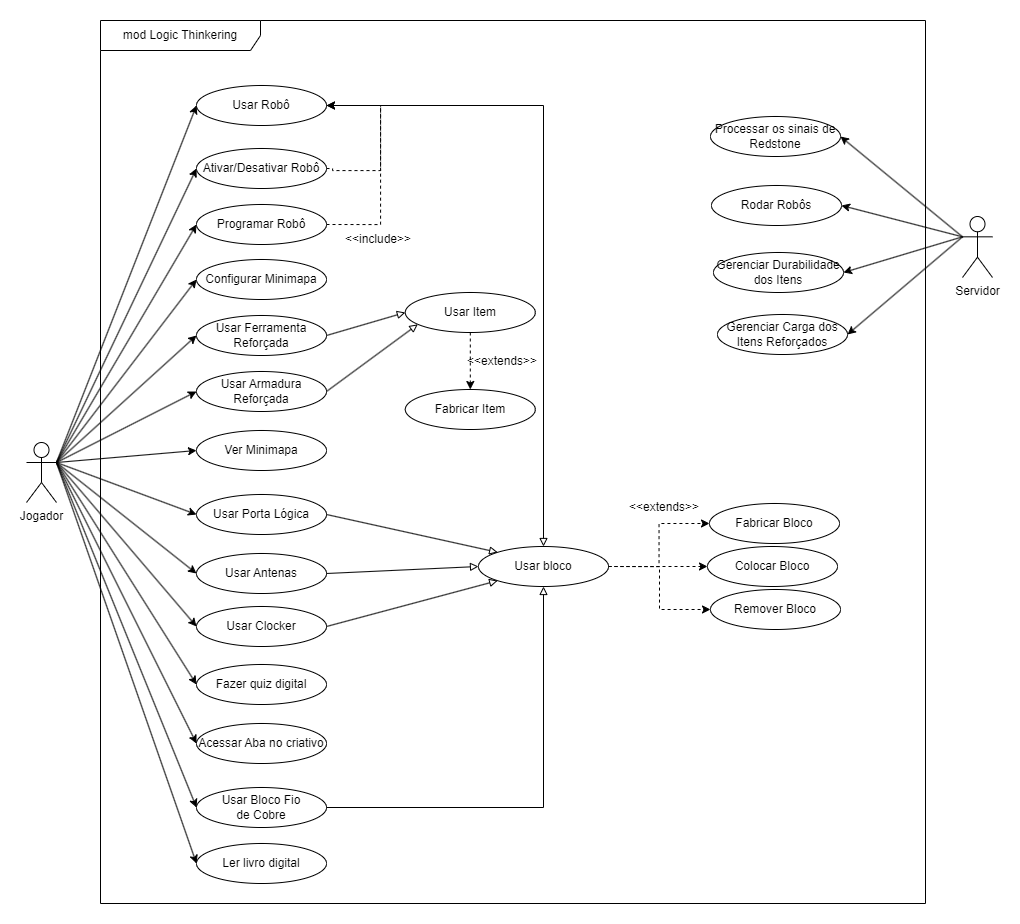

The diagram above was exported from draw.io. Its source (the exported page's mxGraphModel, read from the mxfile embedded in the PNG):
<mxGraphModel dx="3860" dy="99" grid="1" gridSize="10" guides="1" tooltips="1" connect="1" arrows="1" fold="1" page="1" pageScale="1" pageWidth="827" pageHeight="1169" math="0" shadow="0">
  <root>
    <mxCell id="0" />
    <mxCell id="1" parent="0" />
    <mxCell id="Me5sVMwgNJpdAMh49Ysg-1" value="mod Logic Thinkering" style="shape=umlFrame;whiteSpace=wrap;html=1;pointerEvents=0;recursiveResize=0;container=0;collapsible=0;width=160;" vertex="1" parent="1">
      <mxGeometry x="-1261" y="1180" width="825" height="883" as="geometry" />
    </mxCell>
    <mxCell id="Me5sVMwgNJpdAMh49Ysg-2" value="Usar Robô" style="ellipse;whiteSpace=wrap;html=1;" vertex="1" parent="1">
      <mxGeometry x="-1165" y="1245" width="130" height="40" as="geometry" />
    </mxCell>
    <mxCell id="Me5sVMwgNJpdAMh49Ysg-3" style="edgeStyle=orthogonalEdgeStyle;rounded=0;orthogonalLoop=1;jettySize=auto;html=1;entryX=1;entryY=0.5;entryDx=0;entryDy=0;exitX=1;exitY=0.5;exitDx=0;exitDy=0;dashed=1;" edge="1" parent="1" source="Me5sVMwgNJpdAMh49Ysg-38" target="Me5sVMwgNJpdAMh49Ysg-2">
      <mxGeometry relative="1" as="geometry">
        <Array as="points">
          <mxPoint x="-981" y="1384" />
          <mxPoint x="-981" y="1265" />
        </Array>
      </mxGeometry>
    </mxCell>
    <mxCell id="Me5sVMwgNJpdAMh49Ysg-4" style="edgeStyle=orthogonalEdgeStyle;rounded=0;orthogonalLoop=1;jettySize=auto;html=1;entryX=1;entryY=0.5;entryDx=0;entryDy=0;exitX=1;exitY=0.5;exitDx=0;exitDy=0;dashed=1;" edge="1" parent="1" source="Me5sVMwgNJpdAMh49Ysg-39" target="Me5sVMwgNJpdAMh49Ysg-2">
      <mxGeometry relative="1" as="geometry">
        <Array as="points">
          <mxPoint x="-1029" y="1330" />
          <mxPoint x="-981" y="1330" />
          <mxPoint x="-981" y="1265" />
        </Array>
      </mxGeometry>
    </mxCell>
    <mxCell id="Me5sVMwgNJpdAMh49Ysg-5" value="Ler livro digital" style="ellipse;whiteSpace=wrap;html=1;" vertex="1" parent="1">
      <mxGeometry x="-1165.0000000000002" y="2003" width="130" height="40" as="geometry" />
    </mxCell>
    <mxCell id="Me5sVMwgNJpdAMh49Ysg-6" value="Usar Armadura Reforçada" style="ellipse;whiteSpace=wrap;html=1;" vertex="1" parent="1">
      <mxGeometry x="-1164.9999999999998" y="1531" width="130" height="40" as="geometry" />
    </mxCell>
    <mxCell id="Me5sVMwgNJpdAMh49Ysg-7" value="Usar Ferramenta Reforçada" style="ellipse;whiteSpace=wrap;html=1;" vertex="1" parent="1">
      <mxGeometry x="-1165" y="1475" width="130" height="40" as="geometry" />
    </mxCell>
    <mxCell id="Me5sVMwgNJpdAMh49Ysg-8" value="Processar os sinais de Redstone" style="ellipse;whiteSpace=wrap;html=1;" vertex="1" parent="1">
      <mxGeometry x="-651" y="1276" width="130" height="40" as="geometry" />
    </mxCell>
    <mxCell id="Me5sVMwgNJpdAMh49Ysg-9" value="Rodar Robôs" style="ellipse;whiteSpace=wrap;html=1;" vertex="1" parent="1">
      <mxGeometry x="-650.0000000000001" y="1345" width="130" height="40" as="geometry" />
    </mxCell>
    <mxCell id="Me5sVMwgNJpdAMh49Ysg-10" style="rounded=0;orthogonalLoop=1;jettySize=auto;html=1;exitX=1;exitY=0.3333333333333333;exitDx=0;exitDy=0;exitPerimeter=0;entryX=0;entryY=0.5;entryDx=0;entryDy=0;" edge="1" parent="1" source="Me5sVMwgNJpdAMh49Ysg-11" target="Me5sVMwgNJpdAMh49Ysg-15">
      <mxGeometry relative="1" as="geometry" />
    </mxCell>
    <mxCell id="Me5sVMwgNJpdAMh49Ysg-11" value="Jogador" style="shape=umlActor;verticalLabelPosition=bottom;verticalAlign=top;html=1;" vertex="1" parent="1">
      <mxGeometry x="-1335" y="1602" width="30" height="60" as="geometry" />
    </mxCell>
    <mxCell id="Me5sVMwgNJpdAMh49Ysg-12" value="Servidor" style="shape=umlActor;verticalLabelPosition=bottom;verticalAlign=top;html=1;" vertex="1" parent="1">
      <mxGeometry x="-399" y="1376" width="30" height="61" as="geometry" />
    </mxCell>
    <mxCell id="Me5sVMwgNJpdAMh49Ysg-13" value="Ver Minimapa" style="ellipse;whiteSpace=wrap;html=1;" vertex="1" parent="1">
      <mxGeometry x="-1165" y="1590" width="130" height="40" as="geometry" />
    </mxCell>
    <mxCell id="Me5sVMwgNJpdAMh49Ysg-14" value="Usar Antenas&lt;span style=&quot;color: rgba(0, 0, 0, 0); font-family: monospace; font-size: 0px; text-align: start; text-wrap-mode: nowrap;&quot;&gt;%3CmxGraphModel%3E%3Croot%3E%3CmxCell%20id%3D%220%22%2F%3E%3CmxCell%20id%3D%221%22%20parent%3D%220%22%2F%3E%3CmxCell%20id%3D%222%22%20value%3D%22Criar%20Portas%20L%C3%B3gicas%22%20style%3D%22ellipse%3BwhiteSpace%3Dwrap%3Bhtml%3D1%3B%22%20vertex%3D%221%22%20parent%3D%221%22%3E%3CmxGeometry%20x%3D%22280%22%20y%3D%22100%22%20width%3D%22100%22%20height%3D%2240%22%20as%3D%22geometry%22%2F%3E%3C%2FmxCell%3E%3C%2Froot%3E%3C%2FmxGraphModel%3E&lt;/span&gt;" style="ellipse;whiteSpace=wrap;html=1;" vertex="1" parent="1">
      <mxGeometry x="-1165" y="1713" width="130" height="40" as="geometry" />
    </mxCell>
    <mxCell id="Me5sVMwgNJpdAMh49Ysg-15" value="Configurar Minimapa" style="ellipse;whiteSpace=wrap;html=1;" vertex="1" parent="1">
      <mxGeometry x="-1165.0000000000002" y="1419" width="130" height="40" as="geometry" />
    </mxCell>
    <mxCell id="Me5sVMwgNJpdAMh49Ysg-16" value="Usar Clocker" style="ellipse;whiteSpace=wrap;html=1;" vertex="1" parent="1">
      <mxGeometry x="-1165" y="1766" width="130" height="40" as="geometry" />
    </mxCell>
    <mxCell id="Me5sVMwgNJpdAMh49Ysg-17" value="Acessar Aba no criativo" style="ellipse;whiteSpace=wrap;html=1;" vertex="1" parent="1">
      <mxGeometry x="-1165" y="1883" width="130" height="40" as="geometry" />
    </mxCell>
    <mxCell id="Me5sVMwgNJpdAMh49Ysg-18" value="Usar Bloco Fio&lt;div&gt;de Cobre&lt;/div&gt;" style="ellipse;whiteSpace=wrap;html=1;" vertex="1" parent="1">
      <mxGeometry x="-1165" y="1947" width="130" height="40" as="geometry" />
    </mxCell>
    <mxCell id="Me5sVMwgNJpdAMh49Ysg-19" value="Fazer quiz digital" style="ellipse;whiteSpace=wrap;html=1;" vertex="1" parent="1">
      <mxGeometry x="-1165" y="1824" width="130" height="40" as="geometry" />
    </mxCell>
    <mxCell id="Me5sVMwgNJpdAMh49Ysg-20" style="edgeStyle=orthogonalEdgeStyle;rounded=0;orthogonalLoop=1;jettySize=auto;html=1;entryX=0;entryY=0.5;entryDx=0;entryDy=0;strokeColor=none;dashed=1;" edge="1" parent="1" source="Me5sVMwgNJpdAMh49Ysg-19">
      <mxGeometry relative="1" as="geometry">
        <mxPoint x="-676.9999999999945" y="1976.9999999999995" as="targetPoint" />
      </mxGeometry>
    </mxCell>
    <mxCell id="Me5sVMwgNJpdAMh49Ysg-21" value="" style="endArrow=classic;html=1;rounded=0;entryX=1;entryY=0.5;entryDx=0;entryDy=0;exitX=0;exitY=0.3333333333333333;exitDx=0;exitDy=0;exitPerimeter=0;" edge="1" parent="1" source="Me5sVMwgNJpdAMh49Ysg-12" target="Me5sVMwgNJpdAMh49Ysg-9">
      <mxGeometry width="50" height="50" relative="1" as="geometry">
        <mxPoint x="-1438" y="1534" as="sourcePoint" />
        <mxPoint x="-1388" y="1484" as="targetPoint" />
      </mxGeometry>
    </mxCell>
    <mxCell id="Me5sVMwgNJpdAMh49Ysg-22" value="Usar Porta Lógica" style="ellipse;whiteSpace=wrap;html=1;" vertex="1" parent="1">
      <mxGeometry x="-1165" y="1654" width="130" height="40" as="geometry" />
    </mxCell>
    <mxCell id="Me5sVMwgNJpdAMh49Ysg-23" value="" style="endArrow=classic;html=1;rounded=0;entryX=0;entryY=0.5;entryDx=0;entryDy=0;exitX=1;exitY=0.3333333333333333;exitDx=0;exitDy=0;exitPerimeter=0;" edge="1" parent="1" source="Me5sVMwgNJpdAMh49Ysg-11" target="Me5sVMwgNJpdAMh49Ysg-5">
      <mxGeometry width="50" height="50" relative="1" as="geometry">
        <mxPoint x="-1490" y="1747" as="sourcePoint" />
        <mxPoint x="-1440" y="1697" as="targetPoint" />
      </mxGeometry>
    </mxCell>
    <mxCell id="Me5sVMwgNJpdAMh49Ysg-24" value="" style="endArrow=classic;html=1;rounded=0;entryX=0;entryY=0.5;entryDx=0;entryDy=0;exitX=1;exitY=0.3333333333333333;exitDx=0;exitDy=0;exitPerimeter=0;" edge="1" parent="1" source="Me5sVMwgNJpdAMh49Ysg-11" target="Me5sVMwgNJpdAMh49Ysg-6">
      <mxGeometry width="50" height="50" relative="1" as="geometry">
        <mxPoint x="-1486" y="1751" as="sourcePoint" />
        <mxPoint x="-1436" y="1701" as="targetPoint" />
      </mxGeometry>
    </mxCell>
    <mxCell id="Me5sVMwgNJpdAMh49Ysg-25" value="" style="endArrow=classic;html=1;rounded=0;exitX=1;exitY=0.3333333333333333;exitDx=0;exitDy=0;exitPerimeter=0;entryX=0;entryY=0.5;entryDx=0;entryDy=0;" edge="1" parent="1" source="Me5sVMwgNJpdAMh49Ysg-11" target="Me5sVMwgNJpdAMh49Ysg-22">
      <mxGeometry width="50" height="50" relative="1" as="geometry">
        <mxPoint x="-1484" y="1753" as="sourcePoint" />
        <mxPoint x="-1434" y="1703" as="targetPoint" />
      </mxGeometry>
    </mxCell>
    <mxCell id="Me5sVMwgNJpdAMh49Ysg-26" value="" style="endArrow=classic;html=1;rounded=0;entryX=0;entryY=0.5;entryDx=0;entryDy=0;exitX=1;exitY=0.3333333333333333;exitDx=0;exitDy=0;exitPerimeter=0;" edge="1" parent="1" source="Me5sVMwgNJpdAMh49Ysg-11" target="Me5sVMwgNJpdAMh49Ysg-13">
      <mxGeometry width="50" height="50" relative="1" as="geometry">
        <mxPoint x="-1483" y="1754" as="sourcePoint" />
        <mxPoint x="-1433" y="1704" as="targetPoint" />
      </mxGeometry>
    </mxCell>
    <mxCell id="Me5sVMwgNJpdAMh49Ysg-27" value="" style="endArrow=classic;html=1;rounded=0;entryX=0;entryY=0.5;entryDx=0;entryDy=0;exitX=1;exitY=0.3333333333333333;exitDx=0;exitDy=0;exitPerimeter=0;" edge="1" parent="1" source="Me5sVMwgNJpdAMh49Ysg-11" target="Me5sVMwgNJpdAMh49Ysg-7">
      <mxGeometry width="50" height="50" relative="1" as="geometry">
        <mxPoint x="-1479" y="1758" as="sourcePoint" />
        <mxPoint x="-1429" y="1708" as="targetPoint" />
      </mxGeometry>
    </mxCell>
    <mxCell id="Me5sVMwgNJpdAMh49Ysg-28" value="" style="endArrow=classic;html=1;rounded=0;entryX=0;entryY=0.5;entryDx=0;entryDy=0;exitX=1;exitY=0.3333333333333333;exitDx=0;exitDy=0;exitPerimeter=0;" edge="1" parent="1" source="Me5sVMwgNJpdAMh49Ysg-11" target="Me5sVMwgNJpdAMh49Ysg-38">
      <mxGeometry width="50" height="50" relative="1" as="geometry">
        <mxPoint x="-1478" y="1759" as="sourcePoint" />
        <mxPoint x="-1428" y="1709" as="targetPoint" />
      </mxGeometry>
    </mxCell>
    <mxCell id="Me5sVMwgNJpdAMh49Ysg-29" value="" style="endArrow=classic;html=1;rounded=0;entryX=0;entryY=0.5;entryDx=0;entryDy=0;exitX=1;exitY=0.3333333333333333;exitDx=0;exitDy=0;exitPerimeter=0;" edge="1" parent="1" source="Me5sVMwgNJpdAMh49Ysg-11" target="Me5sVMwgNJpdAMh49Ysg-39">
      <mxGeometry width="50" height="50" relative="1" as="geometry">
        <mxPoint x="-1477" y="1760" as="sourcePoint" />
        <mxPoint x="-1427" y="1710" as="targetPoint" />
      </mxGeometry>
    </mxCell>
    <mxCell id="Me5sVMwgNJpdAMh49Ysg-30" value="" style="endArrow=classic;html=1;rounded=0;entryX=0;entryY=0.5;entryDx=0;entryDy=0;exitX=1;exitY=0.3333333333333333;exitDx=0;exitDy=0;exitPerimeter=0;" edge="1" parent="1" source="Me5sVMwgNJpdAMh49Ysg-11" target="Me5sVMwgNJpdAMh49Ysg-2">
      <mxGeometry width="50" height="50" relative="1" as="geometry">
        <mxPoint x="-1370" y="1532" as="sourcePoint" />
        <mxPoint x="-1320" y="1482" as="targetPoint" />
      </mxGeometry>
    </mxCell>
    <mxCell id="Me5sVMwgNJpdAMh49Ysg-31" value="" style="endArrow=classic;html=1;rounded=0;entryX=0;entryY=0.5;entryDx=0;entryDy=0;exitX=1;exitY=0.3333333333333333;exitDx=0;exitDy=0;exitPerimeter=0;" edge="1" parent="1" source="Me5sVMwgNJpdAMh49Ysg-11" target="Me5sVMwgNJpdAMh49Ysg-14">
      <mxGeometry width="50" height="50" relative="1" as="geometry">
        <mxPoint x="-1491" y="1746" as="sourcePoint" />
        <mxPoint x="-1441" y="1696" as="targetPoint" />
      </mxGeometry>
    </mxCell>
    <mxCell id="Me5sVMwgNJpdAMh49Ysg-32" value="" style="endArrow=classic;html=1;rounded=0;entryX=0;entryY=0.5;entryDx=0;entryDy=0;exitX=1;exitY=0.3333333333333333;exitDx=0;exitDy=0;exitPerimeter=0;" edge="1" parent="1" source="Me5sVMwgNJpdAMh49Ysg-11" target="Me5sVMwgNJpdAMh49Ysg-17">
      <mxGeometry width="50" height="50" relative="1" as="geometry">
        <mxPoint x="-1489" y="1748" as="sourcePoint" />
        <mxPoint x="-1439" y="1698" as="targetPoint" />
      </mxGeometry>
    </mxCell>
    <mxCell id="Me5sVMwgNJpdAMh49Ysg-33" value="" style="endArrow=classic;html=1;rounded=0;entryX=1;entryY=0.5;entryDx=0;entryDy=0;exitX=0;exitY=0.3333333333333333;exitDx=0;exitDy=0;exitPerimeter=0;" edge="1" parent="1" source="Me5sVMwgNJpdAMh49Ysg-12" target="Me5sVMwgNJpdAMh49Ysg-61">
      <mxGeometry width="50" height="50" relative="1" as="geometry">
        <mxPoint x="-1487" y="1750" as="sourcePoint" />
        <mxPoint x="-1437" y="1700" as="targetPoint" />
      </mxGeometry>
    </mxCell>
    <mxCell id="Me5sVMwgNJpdAMh49Ysg-34" value="" style="endArrow=classic;html=1;rounded=0;entryX=0;entryY=0.5;entryDx=0;entryDy=0;exitX=1;exitY=0.3333333333333333;exitDx=0;exitDy=0;exitPerimeter=0;" edge="1" parent="1" source="Me5sVMwgNJpdAMh49Ysg-11" target="Me5sVMwgNJpdAMh49Ysg-18">
      <mxGeometry width="50" height="50" relative="1" as="geometry">
        <mxPoint x="-1486" y="1751" as="sourcePoint" />
        <mxPoint x="-1436" y="1701" as="targetPoint" />
      </mxGeometry>
    </mxCell>
    <mxCell id="Me5sVMwgNJpdAMh49Ysg-35" value="" style="endArrow=classic;html=1;rounded=0;entryX=0;entryY=0.5;entryDx=0;entryDy=0;exitX=1;exitY=0.3333333333333333;exitDx=0;exitDy=0;exitPerimeter=0;" edge="1" parent="1" source="Me5sVMwgNJpdAMh49Ysg-11" target="Me5sVMwgNJpdAMh49Ysg-19">
      <mxGeometry width="50" height="50" relative="1" as="geometry">
        <mxPoint x="-1485" y="1752" as="sourcePoint" />
        <mxPoint x="-1435" y="1702" as="targetPoint" />
      </mxGeometry>
    </mxCell>
    <mxCell id="Me5sVMwgNJpdAMh49Ysg-36" value="" style="endArrow=classic;html=1;rounded=0;entryX=0;entryY=0.5;entryDx=0;entryDy=0;exitX=1;exitY=0.3333333333333333;exitDx=0;exitDy=0;exitPerimeter=0;" edge="1" parent="1" source="Me5sVMwgNJpdAMh49Ysg-11" target="Me5sVMwgNJpdAMh49Ysg-16">
      <mxGeometry width="50" height="50" relative="1" as="geometry">
        <mxPoint x="-1484" y="1753" as="sourcePoint" />
        <mxPoint x="-1434" y="1703" as="targetPoint" />
      </mxGeometry>
    </mxCell>
    <mxCell id="Me5sVMwgNJpdAMh49Ysg-37" value="&amp;lt;&amp;lt;include&amp;gt;&amp;gt;" style="text;html=1;align=center;verticalAlign=middle;whiteSpace=wrap;rounded=0;" vertex="1" parent="1">
      <mxGeometry x="-1012.9999999999999" y="1384" width="60" height="30" as="geometry" />
    </mxCell>
    <mxCell id="Me5sVMwgNJpdAMh49Ysg-38" value="Programar Robô" style="ellipse;whiteSpace=wrap;html=1;" vertex="1" parent="1">
      <mxGeometry x="-1165" y="1364" width="130" height="40" as="geometry" />
    </mxCell>
    <mxCell id="Me5sVMwgNJpdAMh49Ysg-39" value="Ativar/Desativar Robô" style="ellipse;whiteSpace=wrap;html=1;" vertex="1" parent="1">
      <mxGeometry x="-1165" y="1308" width="130" height="40" as="geometry" />
    </mxCell>
    <mxCell id="Me5sVMwgNJpdAMh49Ysg-40" style="edgeStyle=orthogonalEdgeStyle;rounded=0;orthogonalLoop=1;jettySize=auto;html=1;entryX=0;entryY=0.5;entryDx=0;entryDy=0;dashed=1;exitX=1;exitY=0.5;exitDx=0;exitDy=0;" edge="1" parent="1" source="Me5sVMwgNJpdAMh49Ysg-42" target="Me5sVMwgNJpdAMh49Ysg-43">
      <mxGeometry relative="1" as="geometry" />
    </mxCell>
    <mxCell id="Me5sVMwgNJpdAMh49Ysg-41" style="edgeStyle=orthogonalEdgeStyle;rounded=0;orthogonalLoop=1;jettySize=auto;html=1;dashed=1;exitX=1;exitY=0.5;exitDx=0;exitDy=0;" edge="1" parent="1" source="Me5sVMwgNJpdAMh49Ysg-42" target="Me5sVMwgNJpdAMh49Ysg-44">
      <mxGeometry relative="1" as="geometry" />
    </mxCell>
    <mxCell id="Me5sVMwgNJpdAMh49Ysg-42" value="Usar bloco" style="ellipse;whiteSpace=wrap;html=1;" vertex="1" parent="1">
      <mxGeometry x="-883" y="1706" width="130" height="40" as="geometry" />
    </mxCell>
    <mxCell id="Me5sVMwgNJpdAMh49Ysg-43" value="Remover Bloco" style="ellipse;whiteSpace=wrap;html=1;" vertex="1" parent="1">
      <mxGeometry x="-651" y="1749" width="130" height="40" as="geometry" />
    </mxCell>
    <mxCell id="Me5sVMwgNJpdAMh49Ysg-44" value="Colocar Bloco" style="ellipse;whiteSpace=wrap;html=1;" vertex="1" parent="1">
      <mxGeometry x="-654" y="1706" width="130" height="40" as="geometry" />
    </mxCell>
    <mxCell id="Me5sVMwgNJpdAMh49Ysg-45" value="" style="endArrow=classic;html=1;rounded=0;exitX=0;exitY=0.3333333333333333;exitDx=0;exitDy=0;exitPerimeter=0;entryX=1;entryY=0.5;entryDx=0;entryDy=0;" edge="1" parent="1" source="Me5sVMwgNJpdAMh49Ysg-12" target="Me5sVMwgNJpdAMh49Ysg-8">
      <mxGeometry width="50" height="50" relative="1" as="geometry">
        <mxPoint x="-1432" y="1540" as="sourcePoint" />
        <mxPoint x="-560" y="1211.7826086956522" as="targetPoint" />
      </mxGeometry>
    </mxCell>
    <mxCell id="Me5sVMwgNJpdAMh49Ysg-46" style="edgeStyle=orthogonalEdgeStyle;rounded=0;orthogonalLoop=1;jettySize=auto;html=1;exitX=0.5;exitY=1;exitDx=0;exitDy=0;" edge="1" parent="1" source="Me5sVMwgNJpdAMh49Ysg-49" target="Me5sVMwgNJpdAMh49Ysg-49">
      <mxGeometry relative="1" as="geometry" />
    </mxCell>
    <mxCell id="Me5sVMwgNJpdAMh49Ysg-47" value="Fabricar Bloco" style="ellipse;whiteSpace=wrap;html=1;" vertex="1" parent="1">
      <mxGeometry x="-652" y="1663" width="130" height="40" as="geometry" />
    </mxCell>
    <mxCell id="Me5sVMwgNJpdAMh49Ysg-48" style="edgeStyle=orthogonalEdgeStyle;rounded=0;orthogonalLoop=1;jettySize=auto;html=1;entryX=0;entryY=0.5;entryDx=0;entryDy=0;dashed=1;exitX=1;exitY=0.5;exitDx=0;exitDy=0;" edge="1" parent="1" source="Me5sVMwgNJpdAMh49Ysg-42" target="Me5sVMwgNJpdAMh49Ysg-47">
      <mxGeometry relative="1" as="geometry">
        <mxPoint x="-924" y="1738" as="sourcePoint" />
        <mxPoint x="-839" y="1648" as="targetPoint" />
      </mxGeometry>
    </mxCell>
    <mxCell id="Me5sVMwgNJpdAMh49Ysg-49" value="&amp;lt;&amp;lt;extends&amp;gt;&amp;gt;" style="text;html=1;align=center;verticalAlign=middle;whiteSpace=wrap;rounded=0;" vertex="1" parent="1">
      <mxGeometry x="-727" y="1652" width="60" height="30" as="geometry" />
    </mxCell>
    <mxCell id="Me5sVMwgNJpdAMh49Ysg-50" value="Usar Item" style="ellipse;whiteSpace=wrap;html=1;" vertex="1" parent="1">
      <mxGeometry x="-956.2" y="1452" width="130" height="40" as="geometry" />
    </mxCell>
    <mxCell id="Me5sVMwgNJpdAMh49Ysg-51" value="Fabricar Item" style="ellipse;whiteSpace=wrap;html=1;" vertex="1" parent="1">
      <mxGeometry x="-956.2" y="1549" width="130" height="40" as="geometry" />
    </mxCell>
    <mxCell id="Me5sVMwgNJpdAMh49Ysg-52" style="edgeStyle=orthogonalEdgeStyle;rounded=0;orthogonalLoop=1;jettySize=auto;html=1;entryX=0.5;entryY=0;entryDx=0;entryDy=0;dashed=1;exitX=0.5;exitY=1;exitDx=0;exitDy=0;" edge="1" parent="1" source="Me5sVMwgNJpdAMh49Ysg-50" target="Me5sVMwgNJpdAMh49Ysg-51">
      <mxGeometry relative="1" as="geometry">
        <mxPoint x="-569" y="1437.76" as="sourcePoint" />
        <mxPoint x="-476" y="1329.76" as="targetPoint" />
      </mxGeometry>
    </mxCell>
    <mxCell id="Me5sVMwgNJpdAMh49Ysg-53" value="" style="endArrow=block;html=1;rounded=0;endFill=0;entryX=0.096;entryY=0.797;entryDx=0;entryDy=0;entryPerimeter=0;exitX=1;exitY=0.5;exitDx=0;exitDy=0;" edge="1" parent="1" source="Me5sVMwgNJpdAMh49Ysg-6" target="Me5sVMwgNJpdAMh49Ysg-50">
      <mxGeometry width="50" height="50" relative="1" as="geometry">
        <mxPoint x="-1596" y="1612" as="sourcePoint" />
        <mxPoint x="-1546" y="1562" as="targetPoint" />
      </mxGeometry>
    </mxCell>
    <mxCell id="Me5sVMwgNJpdAMh49Ysg-54" value="" style="endArrow=block;html=1;rounded=0;endFill=0;exitX=1;exitY=0.5;exitDx=0;exitDy=0;entryX=0;entryY=0.5;entryDx=0;entryDy=0;" edge="1" parent="1" source="Me5sVMwgNJpdAMh49Ysg-14" target="Me5sVMwgNJpdAMh49Ysg-42">
      <mxGeometry width="50" height="50" relative="1" as="geometry">
        <mxPoint x="-805" y="1440" as="sourcePoint" />
        <mxPoint x="-755" y="1390" as="targetPoint" />
      </mxGeometry>
    </mxCell>
    <mxCell id="Me5sVMwgNJpdAMh49Ysg-55" value="" style="endArrow=block;html=1;rounded=0;endFill=0;entryX=0.5;entryY=1;entryDx=0;entryDy=0;exitX=1;exitY=0.5;exitDx=0;exitDy=0;" edge="1" parent="1" source="Me5sVMwgNJpdAMh49Ysg-18" target="Me5sVMwgNJpdAMh49Ysg-42">
      <mxGeometry width="50" height="50" relative="1" as="geometry">
        <mxPoint x="-804" y="1441" as="sourcePoint" />
        <mxPoint x="-754" y="1391" as="targetPoint" />
        <Array as="points">
          <mxPoint x="-818" y="1967" />
        </Array>
      </mxGeometry>
    </mxCell>
    <mxCell id="Me5sVMwgNJpdAMh49Ysg-56" value="" style="endArrow=block;html=1;rounded=0;endFill=0;exitX=1;exitY=0.5;exitDx=0;exitDy=0;entryX=0;entryY=1;entryDx=0;entryDy=0;" edge="1" parent="1" source="Me5sVMwgNJpdAMh49Ysg-16" target="Me5sVMwgNJpdAMh49Ysg-42">
      <mxGeometry width="50" height="50" relative="1" as="geometry">
        <mxPoint x="-803" y="1442" as="sourcePoint" />
        <mxPoint x="-753" y="1392" as="targetPoint" />
      </mxGeometry>
    </mxCell>
    <mxCell id="Me5sVMwgNJpdAMh49Ysg-57" value="" style="endArrow=block;html=1;rounded=0;endFill=0;exitX=1;exitY=0.5;exitDx=0;exitDy=0;entryX=0;entryY=0;entryDx=0;entryDy=0;" edge="1" parent="1" source="Me5sVMwgNJpdAMh49Ysg-22" target="Me5sVMwgNJpdAMh49Ysg-42">
      <mxGeometry width="50" height="50" relative="1" as="geometry">
        <mxPoint x="-802" y="1443" as="sourcePoint" />
        <mxPoint x="-752" y="1393" as="targetPoint" />
      </mxGeometry>
    </mxCell>
    <mxCell id="Me5sVMwgNJpdAMh49Ysg-58" value="" style="endArrow=block;html=1;rounded=0;endFill=0;exitX=1;exitY=0.5;exitDx=0;exitDy=0;entryX=0.5;entryY=0;entryDx=0;entryDy=0;" edge="1" parent="1" source="Me5sVMwgNJpdAMh49Ysg-2" target="Me5sVMwgNJpdAMh49Ysg-42">
      <mxGeometry width="50" height="50" relative="1" as="geometry">
        <mxPoint x="-801" y="1444" as="sourcePoint" />
        <mxPoint x="-751" y="1394" as="targetPoint" />
        <Array as="points">
          <mxPoint x="-818" y="1265" />
        </Array>
      </mxGeometry>
    </mxCell>
    <mxCell id="Me5sVMwgNJpdAMh49Ysg-59" value="&amp;lt;&amp;lt;extends&amp;gt;&amp;gt;" style="text;html=1;align=center;verticalAlign=middle;whiteSpace=wrap;rounded=0;" vertex="1" parent="1">
      <mxGeometry x="-889" y="1506" width="60" height="30" as="geometry" />
    </mxCell>
    <mxCell id="Me5sVMwgNJpdAMh49Ysg-60" value="" style="endArrow=block;html=1;rounded=0;endFill=0;entryX=0;entryY=0.5;entryDx=0;entryDy=0;exitX=1;exitY=0.5;exitDx=0;exitDy=0;" edge="1" parent="1" source="Me5sVMwgNJpdAMh49Ysg-7" target="Me5sVMwgNJpdAMh49Ysg-50">
      <mxGeometry width="50" height="50" relative="1" as="geometry">
        <mxPoint x="-1595" y="1613" as="sourcePoint" />
        <mxPoint x="-1545" y="1563" as="targetPoint" />
      </mxGeometry>
    </mxCell>
    <mxCell id="Me5sVMwgNJpdAMh49Ysg-61" value="Gerenciar Durabilidade dos Itens" style="ellipse;whiteSpace=wrap;html=1;" vertex="1" parent="1">
      <mxGeometry x="-648.0000000000001" y="1412" width="130" height="40" as="geometry" />
    </mxCell>
    <mxCell id="Me5sVMwgNJpdAMh49Ysg-62" value="Gerenciar Carga dos Itens Reforçados" style="ellipse;whiteSpace=wrap;html=1;" vertex="1" parent="1">
      <mxGeometry x="-644.0000000000001" y="1474" width="130" height="40" as="geometry" />
    </mxCell>
    <mxCell id="Me5sVMwgNJpdAMh49Ysg-63" value="" style="endArrow=classic;html=1;rounded=0;entryX=1;entryY=0.5;entryDx=0;entryDy=0;exitX=0;exitY=0.3333333333333333;exitDx=0;exitDy=0;exitPerimeter=0;" edge="1" parent="1" source="Me5sVMwgNJpdAMh49Ysg-12" target="Me5sVMwgNJpdAMh49Ysg-62">
      <mxGeometry width="50" height="50" relative="1" as="geometry">
        <mxPoint x="-398" y="1345" as="sourcePoint" />
        <mxPoint x="-517" y="1433" as="targetPoint" />
      </mxGeometry>
    </mxCell>
  </root>
</mxGraphModel>